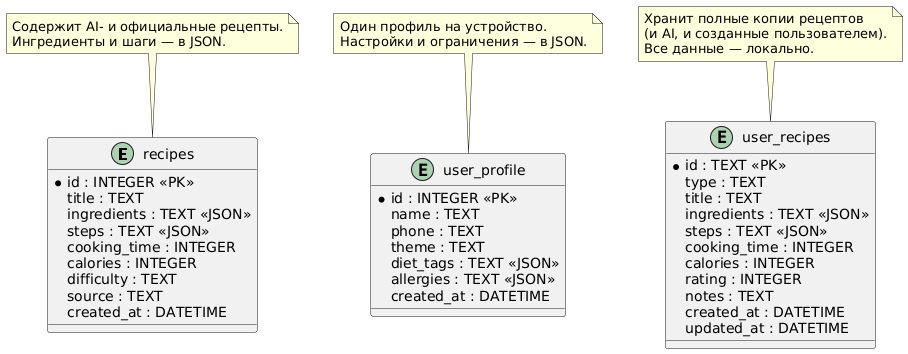

The diagram above was rendered by PlantUML. Its source (embedded in the PNG):
@startuml
' ER-диаграмма для AI Personal Chef (денормализованная схема)
' Нет связей — данные хранятся как JSON внутри записей

entity "recipes" {
  * id : INTEGER <<PK>>
  title : TEXT
  ingredients : TEXT <<JSON>>
  steps : TEXT <<JSON>>
  cooking_time : INTEGER
  calories : INTEGER
  difficulty : TEXT
  source : TEXT
  created_at : DATETIME
}

entity "user_profile" {
  * id : INTEGER <<PK>>
  name : TEXT
  phone : TEXT
  theme : TEXT
  diet_tags : TEXT <<JSON>>
  allergies : TEXT <<JSON>>
  created_at : DATETIME
}

entity "user_recipes" {
  * id : TEXT <<PK>>
  type : TEXT
  title : TEXT
  ingredients : TEXT <<JSON>>
  steps : TEXT <<JSON>>
  cooking_time : INTEGER
  calories : INTEGER
  rating : INTEGER
  notes : TEXT
  created_at : DATETIME
  updated_at : DATETIME
}

' Явно укажем, что связей нет — это осознанный выбор
note top of recipes
  Содержит AI- и официальные рецепты.
  Ингредиенты и шаги — в JSON.
end note

note top of user_recipes
  Хранит полные копии рецептов
  (и AI, и созданные пользователем).
  Все данные — локально.
end note

note top of user_profile
  Один профиль на устройство.
  Настройки и ограничения — в JSON.
end note

' Пространство между таблицами — без линий
' Это подчеркивает отсутствие связей
@enduml